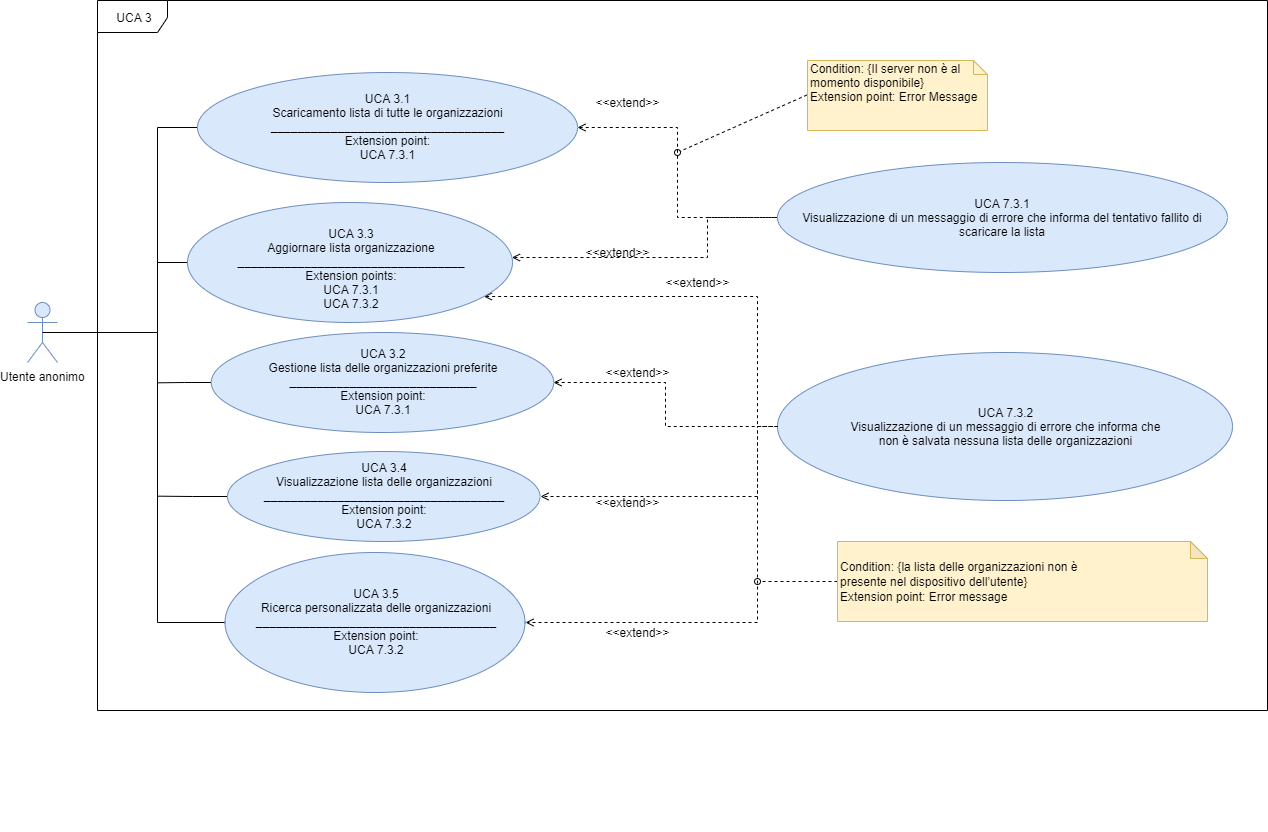

The diagram above was exported from draw.io. Its source (the exported page's mxGraphModel, read from the mxfile embedded in the PNG):
<mxGraphModel dx="1024" dy="592" grid="1" gridSize="10" guides="1" tooltips="1" connect="1" arrows="1" fold="1" page="1" pageScale="1" pageWidth="1654" pageHeight="1169" background="#ffffff" math="0" shadow="0">
  <root>
    <mxCell id="0" />
    <mxCell id="1" parent="0" />
    <mxCell id="JTCJawue2_OAyzN4czfh-2" value="UCA 3" style="shape=umlFrame;whiteSpace=wrap;html=1;width=70;height=32;" parent="1" vertex="1">
      <mxGeometry x="260" y="290" width="1170" height="710" as="geometry" />
    </mxCell>
    <mxCell id="HoPX7NLKsHuMBSkpvJEp-44" value="Utente anonimo" style="shape=umlActor;verticalLabelPosition=bottom;labelBackgroundColor=#ffffff;verticalAlign=top;html=1;outlineConnect=0;fillColor=#dae8fc;strokeColor=#6c8ebf;fontSize=12;" parent="1" vertex="1">
      <mxGeometry x="190" y="592" width="30" height="60" as="geometry" />
    </mxCell>
    <mxCell id="JTCJawue2_OAyzN4czfh-13" style="edgeStyle=orthogonalEdgeStyle;rounded=0;orthogonalLoop=1;jettySize=auto;html=1;exitX=0;exitY=0.5;exitDx=0;exitDy=0;entryX=0.5;entryY=0.5;entryDx=0;entryDy=0;entryPerimeter=0;startArrow=none;startFill=0;endArrow=none;endFill=0;fontSize=12;" parent="1" source="HoPX7NLKsHuMBSkpvJEp-51" target="HoPX7NLKsHuMBSkpvJEp-44" edge="1">
      <mxGeometry relative="1" as="geometry">
        <Array as="points">
          <mxPoint x="320" y="417" />
          <mxPoint x="320" y="622" />
        </Array>
      </mxGeometry>
    </mxCell>
    <mxCell id="HoPX7NLKsHuMBSkpvJEp-51" value="&lt;font style=&quot;font-size: 12px&quot;&gt;&lt;font style=&quot;font-size: 12px&quot;&gt;UCA 3.1&lt;br&gt;Scaricamento lista di tutte le organizzazioni&lt;br style=&quot;font-size: 12px&quot;&gt;&lt;font style=&quot;font-size: 12px&quot;&gt;&lt;b&gt;___________________________________&lt;br style=&quot;font-size: 12px&quot;&gt;&lt;/b&gt;&lt;div&gt;&lt;span&gt;Extension point:&lt;/span&gt;&lt;/div&gt;&lt;div&gt;&lt;span&gt;UCA 7.3.1&lt;/span&gt;&lt;/div&gt;&lt;/font&gt;&lt;/font&gt;&lt;/font&gt;" style="ellipse;whiteSpace=wrap;html=1;fillColor=#dae8fc;strokeColor=#6c8ebf;fontSize=12;" parent="1" vertex="1">
      <mxGeometry x="360" y="362" width="380" height="110" as="geometry" />
    </mxCell>
    <mxCell id="HoPX7NLKsHuMBSkpvJEp-65" style="edgeStyle=orthogonalEdgeStyle;rounded=0;orthogonalLoop=1;jettySize=auto;html=1;exitX=0;exitY=0.5;exitDx=0;exitDy=0;dashed=1;endArrow=open;endFill=0;startArrow=none;startFill=0;fontSize=12;" parent="1" source="HoPX7NLKsHuMBSkpvJEp-52" target="HoPX7NLKsHuMBSkpvJEp-55" edge="1">
      <mxGeometry relative="1" as="geometry">
        <Array as="points">
          <mxPoint x="870" y="507" />
          <mxPoint x="870" y="547" />
        </Array>
      </mxGeometry>
    </mxCell>
    <mxCell id="HoPX7NLKsHuMBSkpvJEp-52" value="&lt;font style=&quot;font-size: 12px&quot;&gt;UCA 7.3.1&lt;br&gt;Visualizzazione di un messaggio di errore che informa del tentativo fallito di scaricare la lista&lt;/font&gt;" style="ellipse;whiteSpace=wrap;html=1;fillColor=#dae8fc;strokeColor=#6c8ebf;fontSize=12;" parent="1" vertex="1">
      <mxGeometry x="940" y="452" width="450" height="110" as="geometry" />
    </mxCell>
    <mxCell id="HoPX7NLKsHuMBSkpvJEp-67" style="edgeStyle=orthogonalEdgeStyle;rounded=0;orthogonalLoop=1;jettySize=auto;html=1;exitX=0;exitY=0.5;exitDx=0;exitDy=0;entryX=1;entryY=0.5;entryDx=0;entryDy=0;dashed=1;endArrow=open;endFill=0;startArrow=none;startFill=0;fontSize=12;" parent="1" source="HoPX7NLKsHuMBSkpvJEp-53" target="HoPX7NLKsHuMBSkpvJEp-56" edge="1">
      <mxGeometry relative="1" as="geometry">
        <Array as="points">
          <mxPoint x="920" y="716" />
          <mxPoint x="920" y="786" />
        </Array>
      </mxGeometry>
    </mxCell>
    <mxCell id="HoPX7NLKsHuMBSkpvJEp-68" style="edgeStyle=orthogonalEdgeStyle;rounded=0;orthogonalLoop=1;jettySize=auto;html=1;exitX=0;exitY=0.5;exitDx=0;exitDy=0;entryX=1;entryY=0.5;entryDx=0;entryDy=0;dashed=1;endArrow=open;endFill=0;startArrow=none;startFill=0;fontSize=12;" parent="1" source="HoPX7NLKsHuMBSkpvJEp-53" target="HoPX7NLKsHuMBSkpvJEp-57" edge="1">
      <mxGeometry relative="1" as="geometry">
        <Array as="points">
          <mxPoint x="920" y="716" />
          <mxPoint x="920" y="912" />
        </Array>
      </mxGeometry>
    </mxCell>
    <mxCell id="HoPX7NLKsHuMBSkpvJEp-53" value="&lt;font style=&quot;font-size: 12px&quot;&gt;UCA 7.3.2&lt;br&gt;Visualizzazione di un messaggio di errore che informa che&lt;br style=&quot;box-sizing: content-box ; padding: 0px ; margin: 0px ; font-size: 12px&quot;&gt;non è salvata nessuna lista delle organizzazioni&lt;/font&gt;" style="ellipse;whiteSpace=wrap;html=1;fillColor=#dae8fc;strokeColor=#6c8ebf;fontSize=12;" parent="1" vertex="1">
      <mxGeometry x="940" y="642" width="455" height="148" as="geometry" />
    </mxCell>
    <mxCell id="JTCJawue2_OAyzN4czfh-16" style="edgeStyle=orthogonalEdgeStyle;rounded=0;orthogonalLoop=1;jettySize=auto;html=1;exitX=0;exitY=0.5;exitDx=0;exitDy=0;startArrow=none;startFill=0;endArrow=none;endFill=0;fontSize=12;" parent="1" source="HoPX7NLKsHuMBSkpvJEp-54" edge="1">
      <mxGeometry relative="1" as="geometry">
        <mxPoint x="320" y="672.3333333333334" as="targetPoint" />
      </mxGeometry>
    </mxCell>
    <mxCell id="HoPX7NLKsHuMBSkpvJEp-54" value="&lt;font style=&quot;font-size: 12px&quot;&gt;UCA 3.2&lt;br&gt;Gestione lista delle organizzazioni preferite&lt;br style=&quot;font-size: 12px&quot;&gt;&lt;div style=&quot;text-align: center&quot;&gt;&lt;span style=&quot;text-align: left&quot;&gt;&lt;b&gt;____________________________&lt;/b&gt;&lt;/span&gt;&lt;/div&gt;&lt;div style=&quot;text-align: center&quot;&gt;&lt;span style=&quot;text-align: left&quot;&gt;Extension point:&lt;/span&gt;&lt;/div&gt;UCA 7.3.1&lt;br style=&quot;font-size: 12px&quot;&gt;&lt;/font&gt;" style="ellipse;whiteSpace=wrap;html=1;fillColor=#dae8fc;strokeColor=#6c8ebf;fontSize=12;" parent="1" vertex="1">
      <mxGeometry x="373.75" y="622" width="342.5" height="100" as="geometry" />
    </mxCell>
    <mxCell id="JTCJawue2_OAyzN4czfh-14" style="edgeStyle=orthogonalEdgeStyle;rounded=0;orthogonalLoop=1;jettySize=auto;html=1;exitX=0;exitY=0.5;exitDx=0;exitDy=0;startArrow=none;startFill=0;endArrow=none;endFill=0;fontSize=12;" parent="1" source="HoPX7NLKsHuMBSkpvJEp-55" edge="1">
      <mxGeometry relative="1" as="geometry">
        <mxPoint x="320" y="547.4285714285716" as="targetPoint" />
      </mxGeometry>
    </mxCell>
    <mxCell id="Pbl22V95yohdmaEL4W8T-1" style="edgeStyle=orthogonalEdgeStyle;rounded=0;orthogonalLoop=1;jettySize=auto;html=1;entryX=0;entryY=0.5;entryDx=0;entryDy=0;endArrow=none;endFill=0;startArrow=open;startFill=0;dashed=1;fontSize=12;" parent="1" source="HoPX7NLKsHuMBSkpvJEp-55" target="HoPX7NLKsHuMBSkpvJEp-53" edge="1">
      <mxGeometry relative="1" as="geometry">
        <Array as="points">
          <mxPoint x="920" y="586" />
          <mxPoint x="920" y="716" />
        </Array>
        <mxPoint x="627" y="586" as="sourcePoint" />
      </mxGeometry>
    </mxCell>
    <mxCell id="HoPX7NLKsHuMBSkpvJEp-55" value="&lt;font style=&quot;font-size: 12px&quot;&gt;&lt;span style=&quot;line-height: 100% ; font-size: 12px&quot;&gt;&lt;br style=&quot;font-size: 12px&quot;&gt;UCA 3.3&lt;br&gt;Aggiornare lista organizzazione&lt;/span&gt;&lt;br style=&quot;font-size: 12px&quot;&gt;&lt;div style=&quot;text-align: center&quot;&gt;&lt;span style=&quot;text-align: left&quot;&gt;&lt;b&gt;__________________________________&lt;/b&gt;&lt;/span&gt;&lt;/div&gt;&lt;div style=&quot;text-align: center&quot;&gt;&lt;span style=&quot;text-align: left&quot;&gt;Extension points:&lt;/span&gt;&lt;/div&gt;&lt;span style=&quot;text-align: left ; font-size: 12px&quot;&gt;UCA 7.3.1&lt;br&gt;UCA 7.3.2&lt;/span&gt;&lt;br style=&quot;font-size: 12px&quot;&gt;&lt;/font&gt;" style="ellipse;whiteSpace=wrap;html=1;fillColor=#dae8fc;strokeColor=#6c8ebf;fontSize=12;" parent="1" vertex="1">
      <mxGeometry x="350" y="492" width="325" height="120" as="geometry" />
    </mxCell>
    <mxCell id="JTCJawue2_OAyzN4czfh-17" style="edgeStyle=orthogonalEdgeStyle;rounded=0;orthogonalLoop=1;jettySize=auto;html=1;exitX=0;exitY=0.5;exitDx=0;exitDy=0;startArrow=none;startFill=0;endArrow=none;endFill=0;fontSize=12;" parent="1" source="HoPX7NLKsHuMBSkpvJEp-56" edge="1">
      <mxGeometry relative="1" as="geometry">
        <mxPoint x="320" y="785.6666666666667" as="targetPoint" />
      </mxGeometry>
    </mxCell>
    <mxCell id="HoPX7NLKsHuMBSkpvJEp-56" value="&lt;font style=&quot;font-size: 12px&quot;&gt;UCA 3.4&lt;br&gt;Visualizzazione lista delle organizzazioni&lt;br style=&quot;font-size: 12px&quot;&gt;&lt;span style=&quot;text-align: left&quot;&gt;&lt;b&gt;____________________________________&lt;/b&gt;&lt;br&gt;Extension point:&lt;br&gt;&lt;/span&gt;UCA 7.3.2&lt;br style=&quot;font-size: 12px&quot;&gt;&lt;/font&gt;" style="ellipse;whiteSpace=wrap;html=1;fillColor=#dae8fc;strokeColor=#6c8ebf;fontSize=12;" parent="1" vertex="1">
      <mxGeometry x="390" y="741" width="312.5" height="90" as="geometry" />
    </mxCell>
    <mxCell id="JTCJawue2_OAyzN4czfh-15" style="edgeStyle=orthogonalEdgeStyle;rounded=0;orthogonalLoop=1;jettySize=auto;html=1;exitX=0;exitY=0.5;exitDx=0;exitDy=0;startArrow=none;startFill=0;endArrow=none;endFill=0;fontSize=12;" parent="1" source="HoPX7NLKsHuMBSkpvJEp-57" edge="1">
      <mxGeometry relative="1" as="geometry">
        <mxPoint x="320" y="622" as="targetPoint" />
        <Array as="points">
          <mxPoint x="320" y="912" />
        </Array>
      </mxGeometry>
    </mxCell>
    <mxCell id="HoPX7NLKsHuMBSkpvJEp-57" value="&lt;font style=&quot;font-size: 12px&quot;&gt;UCA 3.5&lt;br&gt;Ricerca personalizzata delle organizzazioni&lt;br style=&quot;font-size: 12px&quot;&gt;&lt;div style=&quot;text-align: center&quot;&gt;&lt;span style=&quot;text-align: left&quot;&gt;&lt;b&gt;____________________________________&lt;/b&gt;&lt;/span&gt;&lt;/div&gt;&lt;div style=&quot;text-align: center&quot;&gt;&lt;span style=&quot;text-align: left&quot;&gt;Extension point:&lt;/span&gt;&lt;/div&gt;UCA 7.3.2&lt;br style=&quot;font-size: 12px&quot;&gt;&lt;/font&gt;" style="ellipse;whiteSpace=wrap;html=1;fillColor=#dae8fc;strokeColor=#6c8ebf;fontSize=12;" parent="1" vertex="1">
      <mxGeometry x="387.5" y="842" width="300" height="140" as="geometry" />
    </mxCell>
    <mxCell id="HoPX7NLKsHuMBSkpvJEp-70" style="rounded=0;orthogonalLoop=1;jettySize=auto;html=1;exitX=0;exitY=0.5;exitDx=0;exitDy=0;exitPerimeter=0;endArrow=oval;endFill=0;dashed=1;fontSize=12;" parent="1" edge="1">
      <mxGeometry relative="1" as="geometry">
        <mxPoint x="840" y="442" as="targetPoint" />
        <mxPoint x="975" y="382" as="sourcePoint" />
      </mxGeometry>
    </mxCell>
    <mxCell id="HoPX7NLKsHuMBSkpvJEp-79" style="edgeStyle=none;rounded=0;orthogonalLoop=1;jettySize=auto;html=1;exitX=0;exitY=0.5;exitDx=0;exitDy=0;exitPerimeter=0;endArrow=oval;endFill=0;dashed=1;fontSize=12;" parent="1" source="HoPX7NLKsHuMBSkpvJEp-60" edge="1">
      <mxGeometry relative="1" as="geometry">
        <mxPoint x="920" y="871" as="targetPoint" />
      </mxGeometry>
    </mxCell>
    <mxCell id="HoPX7NLKsHuMBSkpvJEp-60" value="&lt;div style=&quot;font-size: 12px&quot;&gt;&lt;font style=&quot;font-size: 12px&quot;&gt;Condition: {&lt;span style=&quot;box-sizing: content-box ; line-height: 15.6933px ; font-size: 12px&quot;&gt;la lista delle organizzazioni non è presente&amp;nbsp;&lt;/span&gt;&lt;span style=&quot;white-space: nowrap ; font-size: 12px&quot;&gt;nel dispositivo dell’utente}&lt;/span&gt;&lt;/font&gt;&lt;/div&gt;&lt;div style=&quot;font-size: 12px&quot;&gt;&lt;font style=&quot;font-size: 12px&quot;&gt;Extension point: Error message&lt;/font&gt;&lt;/div&gt;" style="shape=note;whiteSpace=wrap;html=1;backgroundOutline=1;darkOpacity=0.05;align=left;fillColor=#fff2cc;strokeColor=#d6b656;fontSize=12;size=17;" parent="1" vertex="1">
      <mxGeometry x="1000" y="831" width="370" height="80" as="geometry" />
    </mxCell>
    <mxCell id="HoPX7NLKsHuMBSkpvJEp-62" value="" style="endArrow=none;dashed=1;html=1;entryX=0;entryY=0.5;entryDx=0;entryDy=0;exitX=1;exitY=0.5;exitDx=0;exitDy=0;edgeStyle=orthogonalEdgeStyle;endFill=0;startArrow=open;startFill=0;fontSize=12;rounded=0;" parent="1" source="HoPX7NLKsHuMBSkpvJEp-51" target="HoPX7NLKsHuMBSkpvJEp-52" edge="1">
      <mxGeometry width="50" height="50" relative="1" as="geometry">
        <mxPoint x="680" y="562" as="sourcePoint" />
        <mxPoint x="730" y="512" as="targetPoint" />
      </mxGeometry>
    </mxCell>
    <mxCell id="HoPX7NLKsHuMBSkpvJEp-63" value="" style="endArrow=none;dashed=1;html=1;entryX=0;entryY=0.5;entryDx=0;entryDy=0;exitX=1;exitY=0.5;exitDx=0;exitDy=0;edgeStyle=orthogonalEdgeStyle;startArrow=open;startFill=0;fontSize=12;rounded=0;" parent="1" source="HoPX7NLKsHuMBSkpvJEp-54" target="HoPX7NLKsHuMBSkpvJEp-53" edge="1">
      <mxGeometry width="50" height="50" relative="1" as="geometry">
        <mxPoint x="690" y="672" as="sourcePoint" />
        <mxPoint x="740" y="622" as="targetPoint" />
      </mxGeometry>
    </mxCell>
    <mxCell id="HoPX7NLKsHuMBSkpvJEp-69" style="edgeStyle=orthogonalEdgeStyle;rounded=0;orthogonalLoop=1;jettySize=auto;html=1;exitX=0.5;exitY=1;exitDx=0;exitDy=0;dashed=1;endArrow=none;endFill=0;" parent="1" edge="1">
      <mxGeometry relative="1" as="geometry">
        <mxPoint x="725" y="1120" as="sourcePoint" />
        <mxPoint x="725" y="1120" as="targetPoint" />
      </mxGeometry>
    </mxCell>
    <mxCell id="HoPX7NLKsHuMBSkpvJEp-72" value="&amp;lt;&amp;lt;extend&amp;gt;&amp;gt;" style="text;html=1;strokeColor=none;fillColor=none;align=center;verticalAlign=middle;whiteSpace=wrap;rounded=0;fontSize=12;" parent="1" vertex="1">
      <mxGeometry x="760" y="532" width="40" height="20" as="geometry" />
    </mxCell>
    <mxCell id="HoPX7NLKsHuMBSkpvJEp-73" value="&amp;lt;&amp;lt;extend&amp;gt;&amp;gt;" style="text;html=1;strokeColor=none;fillColor=none;align=center;verticalAlign=middle;whiteSpace=wrap;rounded=0;fontSize=12;" parent="1" vertex="1">
      <mxGeometry x="770" y="382" width="40" height="20" as="geometry" />
    </mxCell>
    <mxCell id="HoPX7NLKsHuMBSkpvJEp-74" value="&amp;lt;&amp;lt;extend&amp;gt;&amp;gt;" style="text;html=1;strokeColor=none;fillColor=none;align=center;verticalAlign=middle;whiteSpace=wrap;rounded=0;fontSize=12;" parent="1" vertex="1">
      <mxGeometry x="780" y="912" width="40" height="20" as="geometry" />
    </mxCell>
    <mxCell id="HoPX7NLKsHuMBSkpvJEp-75" value="&amp;lt;&amp;lt;extend&amp;gt;&amp;gt;" style="text;html=1;strokeColor=none;fillColor=none;align=center;verticalAlign=middle;whiteSpace=wrap;rounded=0;fontSize=12;" parent="1" vertex="1">
      <mxGeometry x="770" y="782" width="40" height="20" as="geometry" />
    </mxCell>
    <mxCell id="FEVzzKeLMdMgFVB0zXgy-2" value="&amp;lt;&amp;lt;extend&amp;gt;&amp;gt;" style="text;html=1;strokeColor=none;fillColor=none;align=center;verticalAlign=middle;whiteSpace=wrap;rounded=0;fontSize=12;" parent="1" vertex="1">
      <mxGeometry x="780" y="652" width="40" height="20" as="geometry" />
    </mxCell>
    <mxCell id="Pbl22V95yohdmaEL4W8T-2" value="&amp;lt;&amp;lt;extend&amp;gt;&amp;gt;" style="text;html=1;strokeColor=none;fillColor=none;align=center;verticalAlign=middle;whiteSpace=wrap;rounded=0;fontSize=12;" parent="1" vertex="1">
      <mxGeometry x="840" y="562" width="40" height="20" as="geometry" />
    </mxCell>
    <mxCell id="_NFF_4WoIGXo0SIXO01m-1" value="Condition: {Il server non è al momento disponibile}&lt;br&gt;&lt;div&gt;Extension point: Error Message&lt;/div&gt;" style="shape=note;whiteSpace=wrap;html=1;size=14;verticalAlign=top;align=left;spacingTop=-6;fontSize=12;fillColor=#fff2cc;strokeColor=#d6b656;" parent="1" vertex="1">
      <mxGeometry x="970" y="350" width="180" height="70" as="geometry" />
    </mxCell>
  </root>
</mxGraphModel>